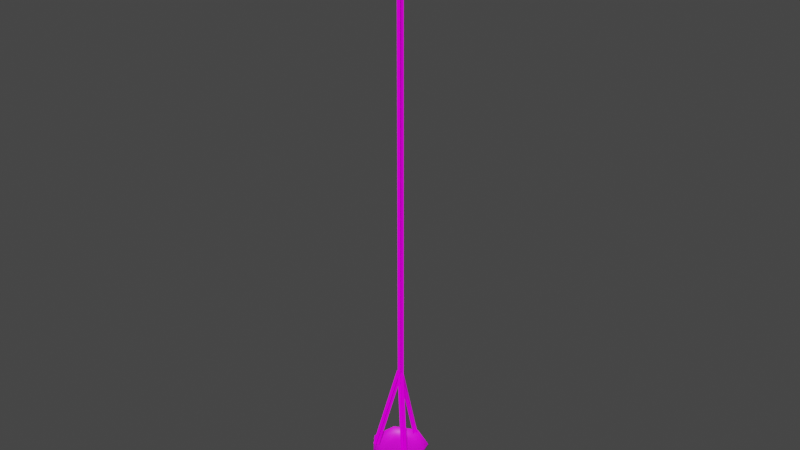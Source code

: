 # Source: Chandeler_2.blend  (saved by Blender 3.5.10; exported with 4.5.12 LTS)
import bpy
from mathutils import Matrix  # noqa: F401  (used for matrix-valued properties, if any)

bpy.ops.wm.read_factory_settings(use_empty=True)
scene = bpy.context.scene
scene.name = 'Scene'

# ---- collections
col_collection = bpy.data.collections.new('Collection'); scene.collection.children.link(col_collection)

# ---- images (referenced by path relative to the original .blend; pixels are not part of the script)
import os
ASSET_DIR = os.environ.get("B2B_ASSET_DIR", "")  # directory of the original .blend (textures are referenced by path, not embedded)
HERE = os.path.dirname(os.path.abspath(__file__))  # packed textures are extracted next to this script under _unpacked/

def load_image(name, relpath, width, height, colorspace="sRGB"):
    """Load a texture the original file referenced (path relative to the .blend, or extracted next to this script)."""
    p = next((c for c in (os.path.join(HERE, relpath), os.path.join(ASSET_DIR, relpath)) if relpath and os.path.exists(c)), "")
    if p:
        img = bpy.data.images.load(p, check_existing=True)
        img.name = name
    else:  # same state as the original file: an image datablock whose file is absent (Cycles renders it pink)
        img = bpy.data.images.new(name, width, height)
        img.source = "FILE"
        img.filepath = "//" + (relpath or name)
    img.colorspace_settings.name = colorspace
    return img
img_copper_png = load_image('copper.png', 'copper.png', 1024, 1024, 'sRGB')
img_chain_05_png = load_image('chain_05.png', 'chain_05.png', 1024, 1024, 'sRGB')

# ---- materials (node trees are filled in below, after node groups)
mat_metal = bpy.data.materials.new('Metal')
mat_metal.use_transparent_shadow = False
mat_material = bpy.data.materials.new('Material')
mat_material.use_transparent_shadow = False

# ---- material node trees
mat_metal.use_nodes = True; mat_metal.node_tree.nodes.clear()
_N = mat_metal.node_tree.nodes; _L = mat_metal.node_tree.links
n0 = _N.new('ShaderNodeBsdfPrincipled'); n0.name = 'Principled BSDF'; n0.location = (10, 300)
n0.distribution = 'GGX'
n0.subsurface_method = 'RANDOM_WALK_SKIN'
n0.inputs[3].default_value = 1.45
n0.inputs[27].default_value = (0.0, 0.0, 0.0, 1.0)
n0.inputs[28].default_value = 1.0
n1 = _N.new('ShaderNodeOutputMaterial'); n1.name = 'Material Output'; n1.location = (300, 300)
n2 = _N.new('ShaderNodeTexImage'); n2.name = 'Image Texture'; n2.location = (-280, 280)
n2.image = img_copper_png
_L.new(n0.outputs[0], n1.inputs[0])
_L.new(n2.outputs[0], n0.inputs[0])
n1.is_active_output = True
mat_material.use_nodes = True; mat_material.node_tree.nodes.clear()
_N = mat_material.node_tree.nodes; _L = mat_material.node_tree.links
n0 = _N.new('ShaderNodeBsdfPrincipled'); n0.name = 'Principled BSDF'; n0.location = (10, 300)
n0.distribution = 'GGX'
n0.subsurface_method = 'RANDOM_WALK_SKIN'
n0.inputs[2].default_value = 0.0
n0.inputs[3].default_value = 1.45
n0.inputs[13].default_value = 0.0
n0.inputs[20].default_value = 0.0
n0.inputs[27].default_value = (0.0, 0.0, 0.0, 1.0)
n0.inputs[28].default_value = 1.0
n1 = _N.new('ShaderNodeOutputMaterial'); n1.name = 'Material Output'; n1.location = (300, 300)
n2 = _N.new('ShaderNodeTexImage'); n2.name = 'Image Texture'; n2.location = (-280, 280)
n2.image = img_chain_05_png
_L.new(n0.outputs[0], n1.inputs[0])
_L.new(n2.outputs[0], n0.inputs[0])
n1.is_active_output = True

# ---- world
world_world = bpy.data.worlds.new('World'); scene.world = world_world
world_world.use_nodes = True; world_world.node_tree.nodes.clear()
_N = world_world.node_tree.nodes; _L = world_world.node_tree.links
n0 = _N.new('ShaderNodeOutputWorld'); n0.name = 'World Output'; n0.location = (300, 300)
n1 = _N.new('ShaderNodeBackground'); n1.name = 'Background'; n1.location = (10, 300)
n1.inputs[0].default_value = (0.05088, 0.05088, 0.05088, 1.0)
_L.new(n1.outputs[0], n0.inputs[0])
n0.is_active_output = True
world_world.color = (0.05088, 0.05088, 0.05088)
world_world.use_sun_shadow = False
world_world.sun_shadow_jitter_overblur = 0.0

# ---- meshes
me_circle = bpy.data.meshes.new('Circle')
me_circle.from_pydata([(0.0, 1.0, -2.067), (-0.7818, 0.6235, -2.067), (-0.9749, -0.2225, -2.067), (-0.4339, -0.901, -2.067), (0.4339, -0.901, -2.067), (0.9749, -0.2225, -2.067), (0.7818, 0.6235, -2.067), (-0.6462, 0.5154, -2.261), (2.36e-09, 0.8266, -2.261), (-0.8059, -0.1839, -2.261), (-0.3586, -0.7447, -2.261), (0.3586, -0.7447, -2.261), (0.8059, -0.1839, -2.261), (0.6462, 0.5154, -2.261), (-0.4696, 0.3745, -2.345), (1.715e-09, 0.6007, -2.345), (-0.5856, -0.1337, -2.345), (-0.2606, -0.5412, -2.345), (0.2606, -0.5412, -2.345), (0.5856, -0.1337, -2.345), (0.4696, 0.3745, -2.345), (-0.7818, 0.6235, -2.028), (0.0, 1.0, -2.028), (-0.9749, -0.2225, -2.028), (-0.4339, -0.901, -2.028), (0.4339, -0.901, -2.028), (0.9749, -0.2225, -2.028), (0.7818, 0.6235, -2.028)], [], [(3, 24, 23, 2), (13, 20, 15, 8), (2, 9, 10, 3), (0, 8, 7, 1), (5, 12, 13, 6), (3, 10, 11, 4), (1, 7, 9, 2), (6, 13, 8, 0), (4, 11, 12, 5), (14, 15, 20, 19, 18, 17, 16), (11, 18, 19, 12), (9, 16, 17, 10), (8, 15, 14, 7), (12, 19, 20, 13), (10, 17, 18, 11), (7, 14, 16, 9), (1, 21, 22, 0), (6, 27, 26, 5), (4, 25, 24, 3), (2, 23, 21, 1), (0, 22, 27, 6), (5, 26, 25, 4)])
me_circle.polygons.foreach_set('use_smooth', [True] * 22)
_uv = me_circle.uv_layers.new(name='UVMap')
_uv.uv.foreach_set('vector', [0.4319, 0.7064, 0.4305, 0.7112, 0.5476, 0.7184, 0.548, 0.7133, 0.3142, 0.463, 0.3455, 0.4712, 0.381, 0.4029, 0.3574, 0.3801, 0.548, 0.7133, 0.5387, 0.6748, 0.4406, 0.6742, 0.4319, 0.7064, 0.3306, 0.3558, 0.3574, 0.3801, 0.4371, 0.329, 0.4259, 0.2962, 0.2852, 0.5634, 0.3176, 0.5541, 0.3142, 0.463, 0.2804, 0.4551, 0.4319, 0.7064, 0.4406, 0.6742, 0.3638, 0.63, 0.3412, 0.6531, 0.4259, 0.2962, 0.4371, 0.329, 0.538, 0.3263, 0.548, 0.2875, 0.2804, 0.4551, 0.3142, 0.463, 0.3574, 0.3801, 0.3306, 0.3558, 0.3412, 0.6531, 0.3638, 0.63, 0.3176, 0.5541, 0.2852, 0.5634, 0.5481, 0.3607, 0.5786, 0.4241, 0.6473, 0.4398, 0.7023, 0.3959, 0.7023, 0.3255, 0.6473, 0.2816, 0.5786, 0.2972, 0.3638, 0.63, 0.3861, 0.6083, 0.3481, 0.546, 0.3176, 0.5541, 0.5387, 0.6748, 0.5243, 0.6421, 0.4494, 0.6438, 0.4406, 0.6742, 0.3574, 0.3801, 0.381, 0.4029, 0.4459, 0.3606, 0.4371, 0.329, 0.3176, 0.5541, 0.3481, 0.546, 0.3455, 0.4712, 0.3142, 0.463, 0.4406, 0.6742, 0.4494, 0.6438, 0.3861, 0.6083, 0.3638, 0.63, 0.4371, 0.329, 0.4459, 0.3606, 0.5238, 0.3595, 0.538, 0.3263, 0.4259, 0.2962, 0.4241, 0.2909, 0.3266, 0.3523, 0.3306, 0.3558, 0.2804, 0.4551, 0.2752, 0.454, 0.2803, 0.565, 0.2852, 0.5634, 0.3412, 0.6531, 0.3377, 0.6568, 0.4305, 0.7112, 0.4319, 0.7064, 0.548, 0.2875, 0.5475, 0.2816, 0.4241, 0.2909, 0.4259, 0.2962, 0.3306, 0.3558, 0.3266, 0.3523, 0.2752, 0.454, 0.2804, 0.4551, 0.2852, 0.5634, 0.2803, 0.565, 0.3377, 0.6568, 0.3412, 0.6531])
me_circle.materials.append(mat_metal)
me_circle.update()
me_circle_004 = bpy.data.meshes.new('Circle.004')
me_circle_004.from_pydata([(-0.1012, -5.96e-08, 7.451e-09), (0.1012, -5.96e-08, 7.451e-09), (-0.1061, -1.292, 2.901), (0.09631, -1.292, 2.901)], [], [(0, 2, 3, 1)])
_uv = me_circle_004.uv_layers.new(name='UVMap')
_uv.uv.foreach_set('vector', [-1.512, 1.0, 2.504, 1.0, 2.504, 0.01905, -1.512, 0.01905])
me_circle_004.materials.append(mat_material)
me_circle_004.update()
me_circle_001 = bpy.data.meshes.new('Circle.001')
me_circle_001.from_pydata([(-0.1012, 0.8821, -2.053), (0.1012, 0.8821, -2.053), (-0.1952, -4.771, 11.23), (0.007254, -4.771, 11.23)], [], [(0, 1, 3, 2)])
_uv = me_circle_001.uv_layers.new(name='UVMap')
_uv.uv.foreach_set('vector', [8.782, 0.007645, 8.784, 0.9924, -8.779, 0.9924, -8.78, 0.007643])
me_circle_001.materials.append(mat_material)
me_circle_001.update()
me_circle_010 = bpy.data.meshes.new('Circle.010')
me_circle_010.from_pydata([(-0.1012, 0.8821, -2.053), (0.1012, 0.8821, -2.053), (-0.1952, -4.771, 11.23), (0.007254, -4.771, 11.23)], [], [(0, 1, 3, 2)])
_uv = me_circle_010.uv_layers.new(name='UVMap')
_uv.uv.foreach_set('vector', [8.989, 0.007645, 8.991, 0.9924, -8.572, 0.9924, -8.573, 0.007643])
me_circle_010.materials.append(mat_material)
me_circle_010.update()
me_circle_012 = bpy.data.meshes.new('Circle.012')
me_circle_012.from_pydata([(-0.1012, -5.96e-08, 7.451e-09), (0.1012, -5.96e-08, 7.451e-09), (-0.1061, -1.292, 2.901), (0.09631, -1.292, 2.901)], [], [(0, 2, 3, 1)])
_uv = me_circle_012.uv_layers.new(name='UVMap')
_uv.uv.foreach_set('vector', [-1.756, 1.0, 2.26, 1.0, 2.26, 0.01905, -1.756, 0.01905])
me_circle_012.materials.append(mat_material)
me_circle_012.update()
me_circle_013 = bpy.data.meshes.new('Circle.013')
me_circle_013.from_pydata([(-0.1012, -5.96e-08, 7.451e-09), (0.1012, -5.96e-08, 7.451e-09), (-0.1061, -1.292, 2.901), (0.09631, -1.292, 2.901)], [], [(0, 2, 3, 1)])
_uv = me_circle_013.uv_layers.new(name='UVMap')
_uv.uv.foreach_set('vector', [-1.512, 1.0, 2.504, 1.0, 2.504, 0.01905, -1.512, 0.01905])
me_circle_013.materials.append(mat_material)
me_circle_013.update()
me_circle_014 = bpy.data.meshes.new('Circle.014')
me_circle_014.from_pydata([(-0.1012, -5.96e-08, 7.451e-09), (0.1012, -5.96e-08, 7.451e-09), (-0.1061, -1.292, 2.901), (0.09631, -1.292, 2.901)], [], [(0, 2, 3, 1)])
_uv = me_circle_014.uv_layers.new(name='UVMap')
_uv.uv.foreach_set('vector', [-1.756, 1.0, 2.26, 1.0, 2.26, 0.01905, -1.756, 0.01905])
me_circle_014.materials.append(mat_material)
me_circle_014.update()
me_circle_015 = bpy.data.meshes.new('Circle.015')
me_circle_015.from_pydata([(-0.1012, -5.96e-08, 7.451e-09), (0.1012, -5.96e-08, 7.451e-09), (-0.1061, -1.292, 2.901), (0.09631, -1.292, 2.901)], [], [(0, 2, 3, 1)])
_uv = me_circle_015.uv_layers.new(name='UVMap')
_uv.uv.foreach_set('vector', [-1.512, 1.0, 2.504, 1.0, 2.504, 0.01905, -1.512, 0.01905])
me_circle_015.materials.append(mat_material)
me_circle_015.update()
me_circle_016 = bpy.data.meshes.new('Circle.016')
me_circle_016.from_pydata([(-0.1012, -5.96e-08, 7.451e-09), (0.1012, -5.96e-08, 7.451e-09), (-0.1061, -1.292, 2.901), (0.09631, -1.292, 2.901)], [], [(0, 2, 3, 1)])
_uv = me_circle_016.uv_layers.new(name='UVMap')
_uv.uv.foreach_set('vector', [-1.756, 1.0, 2.26, 1.0, 2.26, 0.01905, -1.756, 0.01905])
me_circle_016.materials.append(mat_material)
me_circle_016.update()

# ---- objects
ob_circle = bpy.data.objects.new('Circle', me_circle)
ob_circle_001 = bpy.data.objects.new('Circle.001', me_circle_004)
ob_circle_007 = bpy.data.objects.new('Circle.007', me_circle_001)
ob_circle_004 = bpy.data.objects.new('Circle.004', me_circle_010)
ob_circle_005 = bpy.data.objects.new('Circle.005', me_circle_012)
ob_circle_002 = bpy.data.objects.new('Circle.002', me_circle_013)
ob_circle_003 = bpy.data.objects.new('Circle.003', me_circle_014)
ob_circle_006 = bpy.data.objects.new('Circle.006', me_circle_015)
ob_circle_008 = bpy.data.objects.new('Circle.008', me_circle_016)

# ---- transforms, parenting, visibility, modifiers, constraints
ob_circle.location = (0.0, 0.0, 2.067)
ob_circle_001.location = (-0.01038, 0.8818, 0.01453)
ob_circle_001.rotation_euler = (-0.1511, -3.342e-17, 2.529e-18)
ob_circle_007.location = (0.001167, 0.02608, 5.271)
ob_circle_007.rotation_euler = (-0.4014, 0.007683, -8.481)
ob_circle_004.location = (0.02567, -0.0006201, 5.302)
ob_circle_004.rotation_euler = (-0.4014, 0.007683, -6.915)
ob_circle_005.location = (-0.01038, 0.8715, 0.01175)
ob_circle_005.rotation_euler = (-0.4025, -0.2625, 1.527)
ob_circle_002.location = (0.6306, -0.5142, 0.01453)
ob_circle_002.rotation_euler = (-0.1511, -3.342e-17, -2.29)
ob_circle_003.location = (0.6229, -0.5074, 0.01175)
ob_circle_003.rotation_euler = (-0.4025, -0.2625, -0.763)
ob_circle_006.location = (-0.6425, -0.529, 0.01453)
ob_circle_006.rotation_euler = (-0.1511, -3.342e-17, -4.012)
ob_circle_008.location = (-0.6346, -0.5223, 0.01175)
ob_circle_008.rotation_euler = (-0.4025, -0.2625, -2.486)

# ---- collection membership
col_collection.objects.link(ob_circle)
col_collection.objects.link(ob_circle_001)
col_collection.objects.link(ob_circle_007)
col_collection.objects.link(ob_circle_004)
col_collection.objects.link(ob_circle_005)
col_collection.objects.link(ob_circle_002)
col_collection.objects.link(ob_circle_003)
col_collection.objects.link(ob_circle_006)
col_collection.objects.link(ob_circle_008)

# ---- scene / render settings (as saved in the file)
scene.frame_start = 1; scene.frame_end = 250; scene.frame_set(1)
scene.render.engine = 'BLENDER_EEVEE_NEXT'
scene.cycles.sampling_pattern = 'TABULATED_SOBOL'
scene.view_settings.view_transform = 'Filmic'
scene.unit_settings.scale_length = 0.01
bpy.context.view_layer.update()

# ---- added for rendering (the .blend has no active camera and no usable light): camera, sun
cam_auto = bpy.data.cameras.new('AutoCamera')
cam_auto.lens = 50.0
cam_auto.sensor_width = 36.0
cam_auto.clip_end = 1000.0
ob_auto_camera = bpy.data.objects.new('AutoCamera', cam_auto)
scene.collection.objects.link(ob_auto_camera)
ob_auto_camera.location = (19.8937, -23.8547, 24.5223)
ob_auto_camera.rotation_euler = (1.09748, -7.21219e-08, 0.694738)
scene.camera = ob_auto_camera
light_auto_sun = bpy.data.lights.new('AutoSun', 'SUN')
light_auto_sun.energy = 3.0
light_auto_sun.angle = 0.0523599
ob_auto_sun = bpy.data.objects.new('AutoSun', light_auto_sun)
scene.collection.objects.link(ob_auto_sun)
ob_auto_sun.rotation_euler = (0.872665, 0.174533, 0.523599)
bpy.context.view_layer.update()
